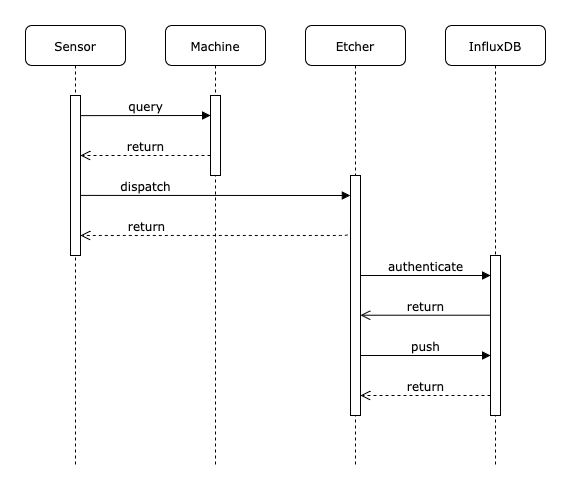

The diagram above was exported from draw.io. Its source (the exported page's mxGraphModel, read from the mxfile embedded in the PNG):
<mxGraphModel dx="1482" dy="793" grid="1" gridSize="10" guides="1" tooltips="1" connect="1" arrows="1" fold="1" page="1" pageScale="1" pageWidth="1100" pageHeight="850" background="none" math="0" shadow="0">
  <root>
    <mxCell id="0" />
    <mxCell id="1" parent="0" />
    <mxCell id="7baba1c4bc27f4b0-14" value="dispatch" style="html=1;verticalAlign=bottom;endArrow=block;labelBackgroundColor=none;fontFamily=Verdana;fontSize=12;edgeStyle=elbowEdgeStyle;elbow=vertical;" parent="1" edge="1">
      <mxGeometry x="-0.5189" relative="1" as="geometry">
        <mxPoint x="155.09696969696975" y="249.90909090909093" as="sourcePoint" />
        <mxPoint x="424.9" y="250" as="targetPoint" />
        <mxPoint as="offset" />
      </mxGeometry>
    </mxCell>
    <mxCell id="7baba1c4bc27f4b0-2" value="Machine" style="shape=umlLifeline;perimeter=lifelinePerimeter;whiteSpace=wrap;html=1;container=1;collapsible=0;recursiveResize=0;outlineConnect=0;rounded=1;shadow=0;comic=0;labelBackgroundColor=none;strokeWidth=1;fontFamily=Verdana;fontSize=12;align=center;" parent="1" vertex="1">
      <mxGeometry x="240" y="80" width="100" height="440" as="geometry" />
    </mxCell>
    <mxCell id="7baba1c4bc27f4b0-10" value="" style="html=1;points=[];perimeter=orthogonalPerimeter;rounded=0;shadow=0;comic=0;labelBackgroundColor=none;strokeWidth=1;fontFamily=Verdana;fontSize=12;align=center;" parent="7baba1c4bc27f4b0-2" vertex="1">
      <mxGeometry x="45" y="70" width="10" height="80" as="geometry" />
    </mxCell>
    <mxCell id="7baba1c4bc27f4b0-11" value="query" style="html=1;verticalAlign=bottom;endArrow=block;entryX=0;entryY=0;labelBackgroundColor=none;fontFamily=Verdana;fontSize=12;edgeStyle=elbowEdgeStyle;elbow=vertical;" parent="7baba1c4bc27f4b0-2" edge="1">
      <mxGeometry x="-0.0003" relative="1" as="geometry">
        <mxPoint x="-85" y="90.11627906976747" as="sourcePoint" />
        <mxPoint x="45" y="90" as="targetPoint" />
        <mxPoint as="offset" />
      </mxGeometry>
    </mxCell>
    <mxCell id="GWuw8PYK8xu4psbejtBu-1" value="return" style="html=1;verticalAlign=bottom;endArrow=open;dashed=1;endSize=8;labelBackgroundColor=none;fontFamily=Verdana;fontSize=12;edgeStyle=elbowEdgeStyle;elbow=vertical;" parent="7baba1c4bc27f4b0-2" edge="1">
      <mxGeometry x="-0.0015" relative="1" as="geometry">
        <mxPoint x="-85" y="130" as="targetPoint" />
        <Array as="points">
          <mxPoint x="-10" y="130" />
          <mxPoint x="20" y="130" />
        </Array>
        <mxPoint x="45" y="130" as="sourcePoint" />
        <mxPoint as="offset" />
      </mxGeometry>
    </mxCell>
    <mxCell id="7baba1c4bc27f4b0-3" value="Etcher" style="shape=umlLifeline;perimeter=lifelinePerimeter;whiteSpace=wrap;html=1;container=1;collapsible=0;recursiveResize=0;outlineConnect=0;rounded=1;shadow=0;comic=0;labelBackgroundColor=none;strokeWidth=1;fontFamily=Verdana;fontSize=12;align=center;" parent="1" vertex="1">
      <mxGeometry x="380" y="80" width="100" height="440" as="geometry" />
    </mxCell>
    <mxCell id="7baba1c4bc27f4b0-13" value="" style="html=1;points=[];perimeter=orthogonalPerimeter;rounded=0;shadow=0;comic=0;labelBackgroundColor=none;strokeWidth=1;fontFamily=Verdana;fontSize=12;align=center;" parent="7baba1c4bc27f4b0-3" vertex="1">
      <mxGeometry x="45" y="150" width="10" height="240" as="geometry" />
    </mxCell>
    <mxCell id="7baba1c4bc27f4b0-21" value="return" style="html=1;verticalAlign=bottom;endArrow=open;endSize=8;labelBackgroundColor=none;fontFamily=Verdana;fontSize=12;edgeStyle=elbowEdgeStyle;elbow=vertical;" parent="7baba1c4bc27f4b0-3" edge="1">
      <mxGeometry x="0.002" relative="1" as="geometry">
        <mxPoint x="55" y="289.72000000000014" as="targetPoint" />
        <Array as="points">
          <mxPoint x="130" y="289.72" />
          <mxPoint x="160" y="289.72" />
        </Array>
        <mxPoint x="185" y="289.72000000000014" as="sourcePoint" />
        <mxPoint as="offset" />
      </mxGeometry>
    </mxCell>
    <mxCell id="GWuw8PYK8xu4psbejtBu-3" value="push" style="html=1;verticalAlign=bottom;endArrow=block;labelBackgroundColor=none;fontFamily=Verdana;fontSize=12;edgeStyle=elbowEdgeStyle;elbow=vertical;" parent="7baba1c4bc27f4b0-3" edge="1">
      <mxGeometry x="0.002" relative="1" as="geometry">
        <mxPoint x="55" y="330" as="sourcePoint" />
        <Array as="points">
          <mxPoint x="60" y="330" />
        </Array>
        <mxPoint x="185" y="330" as="targetPoint" />
        <mxPoint as="offset" />
      </mxGeometry>
    </mxCell>
    <mxCell id="GWuw8PYK8xu4psbejtBu-4" value="return" style="html=1;verticalAlign=bottom;endArrow=open;dashed=1;endSize=8;labelBackgroundColor=none;fontFamily=Verdana;fontSize=12;edgeStyle=elbowEdgeStyle;elbow=vertical;" parent="7baba1c4bc27f4b0-3" edge="1">
      <mxGeometry x="0.0011" relative="1" as="geometry">
        <mxPoint x="55" y="370.0000000000001" as="targetPoint" />
        <Array as="points">
          <mxPoint x="130" y="370" />
          <mxPoint x="160" y="370" />
        </Array>
        <mxPoint x="185" y="370.0000000000001" as="sourcePoint" />
        <mxPoint as="offset" />
      </mxGeometry>
    </mxCell>
    <mxCell id="7baba1c4bc27f4b0-17" value="authenticate" style="html=1;verticalAlign=bottom;endArrow=block;labelBackgroundColor=none;fontFamily=Verdana;fontSize=12;edgeStyle=elbowEdgeStyle;elbow=vertical;" parent="7baba1c4bc27f4b0-3" edge="1">
      <mxGeometry relative="1" as="geometry">
        <mxPoint x="55" y="250" as="sourcePoint" />
        <Array as="points">
          <mxPoint x="60" y="250" />
        </Array>
        <mxPoint x="185" y="250" as="targetPoint" />
        <mxPoint as="offset" />
      </mxGeometry>
    </mxCell>
    <mxCell id="7baba1c4bc27f4b0-4" value="InfluxDB" style="shape=umlLifeline;perimeter=lifelinePerimeter;whiteSpace=wrap;html=1;container=1;collapsible=0;recursiveResize=0;outlineConnect=0;rounded=1;shadow=0;comic=0;labelBackgroundColor=none;strokeWidth=1;fontFamily=Verdana;fontSize=12;align=center;" parent="1" vertex="1">
      <mxGeometry x="520" y="80" width="100" height="440" as="geometry" />
    </mxCell>
    <mxCell id="7baba1c4bc27f4b0-16" value="" style="html=1;points=[];perimeter=orthogonalPerimeter;rounded=0;shadow=0;comic=0;labelBackgroundColor=none;strokeWidth=1;fontFamily=Verdana;fontSize=12;align=center;" parent="7baba1c4bc27f4b0-4" vertex="1">
      <mxGeometry x="45" y="230" width="10" height="160" as="geometry" />
    </mxCell>
    <mxCell id="7baba1c4bc27f4b0-8" value="Sensor" style="shape=umlLifeline;perimeter=lifelinePerimeter;whiteSpace=wrap;html=1;container=1;collapsible=0;recursiveResize=0;outlineConnect=0;rounded=1;shadow=0;comic=0;labelBackgroundColor=none;strokeWidth=1;fontFamily=Verdana;fontSize=12;align=center;" parent="1" vertex="1">
      <mxGeometry x="100" y="80" width="100" height="440" as="geometry" />
    </mxCell>
    <mxCell id="7baba1c4bc27f4b0-9" value="" style="html=1;points=[];perimeter=orthogonalPerimeter;rounded=0;shadow=0;comic=0;labelBackgroundColor=none;strokeWidth=1;fontFamily=Verdana;fontSize=12;align=center;" parent="7baba1c4bc27f4b0-8" vertex="1">
      <mxGeometry x="45" y="70" width="10" height="160" as="geometry" />
    </mxCell>
    <mxCell id="GWuw8PYK8xu4psbejtBu-5" value="return" style="html=1;verticalAlign=bottom;endArrow=open;dashed=1;endSize=8;labelBackgroundColor=none;fontFamily=Verdana;fontSize=12;edgeStyle=elbowEdgeStyle;elbow=vertical;exitX=-0.005;exitY=0.229;exitDx=0;exitDy=0;exitPerimeter=0;" parent="7baba1c4bc27f4b0-8" source="7baba1c4bc27f4b0-13" edge="1">
      <mxGeometry x="0.5231" relative="1" as="geometry">
        <mxPoint x="55" y="210.0000000000001" as="targetPoint" />
        <Array as="points">
          <mxPoint x="160" y="210" />
        </Array>
        <mxPoint x="185" y="210.0000000000001" as="sourcePoint" />
        <mxPoint as="offset" />
      </mxGeometry>
    </mxCell>
  </root>
</mxGraphModel>